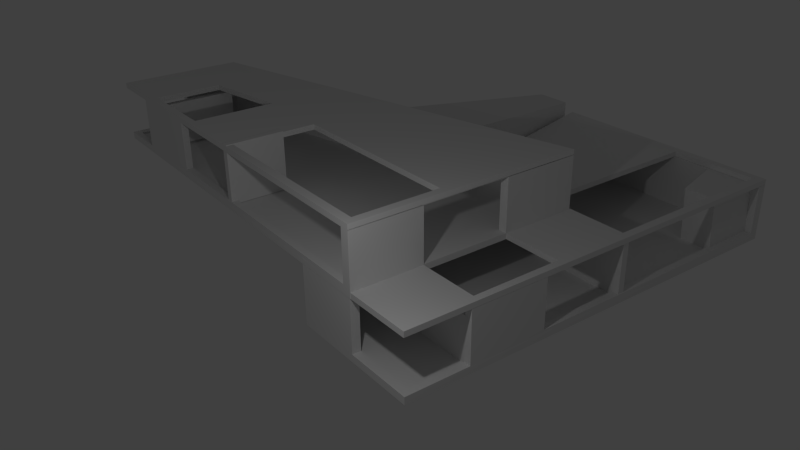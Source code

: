 # Source: hausrm.blend  (saved by Blender 2.67.0; exported with 4.5.12 LTS)
import bpy
from mathutils import Matrix  # noqa: F401  (used for matrix-valued properties, if any)

bpy.ops.wm.read_factory_settings(use_empty=True)
scene = bpy.context.scene
scene.name = 'Scene'

# ---- collections
col_collection_1 = bpy.data.collections.new('Collection 1'); scene.collection.children.link(col_collection_1)

# ---- materials (node trees are filled in below, after node groups)
mat_material = bpy.data.materials.new('Material')
mat_material.alpha_threshold = 0.0
mat_material.use_transparent_shadow = False
mat_material.roughness = 0.5
mat_material.line_color = (0.0, 0.0, 0.0, 1.0)

# ---- material node trees

# ---- world
world_world = bpy.data.worlds.new('World'); scene.world = world_world
world_world.color = (0.05088, 0.05088, 0.05088)
world_world.use_sun_shadow = False
world_world.sun_shadow_jitter_overblur = 0.0
world_world.cycles.sampling_method = 'MANUAL'
world_world.cycles.sample_map_resolution = 256

# ---- cameras
cam_camera = bpy.data.cameras.new('Camera')
cam_camera.clip_end = 100.0
cam_camera.lens = 35.0
cam_camera.sensor_width = 32.0
cam_camera.sensor_height = 18.0
cam_camera.ortho_scale = 7.314
cam_camera.dof.focus_distance = 0.0
cam_camera.dof.aperture_fstop = 128.0

# ---- lights
light_lamp = bpy.data.lights.new('Lamp', 'POINT')
light_lamp.transmission_factor = 0.0
light_lamp.cutoff_distance = 30.0
light_lamp.energy = 100.0
light_lamp.shadow_buffer_clip_start = 1.001
light_lamp.shadow_soft_size = 0.1
light_lamp.shadow_maximum_resolution = 0.006
light_lamp.use_absolute_resolution = True
light_lamp.cycles.use_multiple_importance_sampling = False

# ---- meshes
me_cube_014 = bpy.data.meshes.new('Cube.014')
me_cube_014.from_pydata([(0.4386, -1.0, -1.0), (-1.0, 4.056, -1.0), (1.297, 4.464, -1.0), (1.297, -1.0, -1.0), (0.4386, -1.0, -0.4171), (-1.0, 4.056, 0.3092), (1.297, 4.464, 0.3092), (1.297, -1.0, -0.4171)], [], [(4, 5, 1, 0), (5, 6, 2, 1), (6, 7, 3, 2), (7, 4, 0, 3), (0, 1, 2, 3), (7, 6, 5, 4)])
me_cube_014.use_remesh_preserve_volume = False
me_cube_014.use_remesh_preserve_attributes = False
me_cube_014.use_mirror_vertex_groups = False
me_cube_014.update()
me_cube_013 = bpy.data.meshes.new('Cube.013')
me_cube_013.from_pydata([(-1.0, -1.0, -1.0), (-1.0, 4.93, -1.0), (1.0, 4.93, -1.0), (1.0, -1.0, -1.0), (-1.0, -1.0, 0.3092), (-1.0, 4.93, 0.3092), (1.0, 4.93, 0.3092), (1.0, -1.0, 0.3092)], [], [(4, 5, 1, 0), (5, 6, 2, 1), (6, 7, 3, 2), (7, 4, 0, 3), (0, 1, 2, 3), (7, 6, 5, 4)])
me_cube_013.use_remesh_preserve_volume = False
me_cube_013.use_remesh_preserve_attributes = False
me_cube_013.use_mirror_vertex_groups = False
me_cube_013.update()
me_cube_011 = bpy.data.meshes.new('Cube.011')
me_cube_011.from_pydata([(-0.9765, 1.0, 0.7555), (0.1114, 1.0, 0.7555), (-0.3393, 0.6764, 0.7555), (-0.9251, 0.6764, 0.7555), (-0.2118, 0.264, 0.7555), (1.0, -1.0, 0.7555), (-0.3393, 0.6764, 1.0), (-0.9251, 0.6764, 1.0), (-0.9251, 0.264, 0.7555), (-1.0, -1.0, 0.7555), (-0.9765, 1.0, 1.0), (0.1114, 1.0, 1.0), (1.0, -1.0, 1.0), (-0.9256, -0.9637, 0.7555), (-0.2124, -0.9637, 0.7555), (-0.9256, -0.09832, 0.7555), (-0.2124, -0.09832, 0.7555), (-0.2118, 0.264, 1.0), (-0.9251, 0.264, 1.0), (-1.0, -1.0, 1.0), (-0.9256, -0.9637, 1.0), (-0.2124, -0.9637, 1.0), (-0.9256, -0.09832, 1.0), (-0.2124, -0.09832, 1.0)], [], [(0, 1, 2, 3), (0, 3, 8, 9), (1, 5, 4, 2), (14, 16, 4, 5), (15, 8, 4, 16), (15, 13, 9), (15, 9, 8), (5, 9, 13, 14), (10, 7, 6, 11), (10, 19, 18, 7), (17, 12, 11, 6), (21, 12, 17, 23), (17, 18, 22, 23), (19, 20, 22), (18, 19, 22), (20, 19, 12, 21), (5, 1, 11, 12), (9, 5, 12, 19), (10, 0, 9, 19), (1, 0, 10, 11), (7, 18, 8, 3), (3, 2, 6, 7), (2, 4, 17, 6), (18, 17, 4, 8), (15, 22, 20, 13), (22, 15, 16, 23), (23, 16, 14, 21), (13, 20, 21, 14)])
me_cube_011.materials.append(mat_material)
me_cube_011.use_remesh_preserve_volume = False
me_cube_011.use_remesh_preserve_attributes = False
me_cube_011.use_mirror_vertex_groups = False
me_cube_011.update()
me_cube_009 = bpy.data.meshes.new('Cube.009')
me_cube_009.from_pydata([(-1.0, -1.0, -0.9815), (-1.0, 1.0, -0.9815), (1.0, 1.0, -0.9815), (1.0, -1.0, -0.9815), (-1.0, -1.0, 1.018), (-1.0, 1.0, 1.018), (1.0, 1.0, 1.018), (1.0, -1.0, 1.018)], [], [(4, 5, 1, 0), (5, 6, 2, 1), (6, 7, 3, 2), (7, 4, 0, 3), (0, 1, 2, 3), (7, 6, 5, 4)])
me_cube_009.use_remesh_preserve_volume = False
me_cube_009.use_remesh_preserve_attributes = False
me_cube_009.use_mirror_vertex_groups = False
me_cube_009.update()
me_cube_007 = bpy.data.meshes.new('Cube.007')
me_cube_007.from_pydata([(-1.0, -1.0, -0.9815), (-1.0, 1.0, -0.9815), (0.3182, 1.0, -0.9815), (0.3182, -1.0, -0.9815), (-1.0, -1.0, 1.018), (-1.0, 1.0, 1.018), (0.3182, 1.0, 1.018), (0.3182, -1.0, 1.018)], [], [(4, 5, 1, 0), (5, 6, 2, 1), (6, 7, 3, 2), (7, 4, 0, 3), (0, 1, 2, 3), (7, 6, 5, 4)])
me_cube_007.use_remesh_preserve_volume = False
me_cube_007.use_remesh_preserve_attributes = False
me_cube_007.use_mirror_vertex_groups = False
me_cube_007.update()
me_cube_010 = bpy.data.meshes.new('Cube.010')
me_cube_010.from_pydata([(0.1114, 1.0, 0.7555), (1.0, -1.0, 0.7555), (-1.0, -1.0, 0.7555), (-0.9765, 1.0, 0.7555), (-0.9765, 1.0, 1.0), (0.1114, 1.0, 1.0), (0.8168, -0.5877, 0.847), (0.9388, -0.8623, 0.847), (1.0, -1.0, 1.0), (-1.0, -1.0, 1.0), (0.8168, -0.5877, 1.0), (-0.9765, 1.0, 1.082), (-0.4359, 1.0, 1.082), (0.6303, -0.8623, 0.847), (0.6303, -0.5877, 0.847), (0.9388, -0.8623, 1.0), (0.3481, -1.0, 1.026), (1.0, -1.0, 3.391), (0.3481, -1.0, 3.382), (-1.0, -1.0, 3.391), (-0.4025, -1.0, 3.382), (-0.4025, -1.0, 1.026), (-0.9794, 0.7573, 1.082), (0.1114, 1.0, 3.391), (0.8168, -0.5877, 3.387), (0.7477, -0.5877, 1.0), (-0.9184, 0.9608, 1.082), (-0.4359, 0.9608, 1.082), (-0.4359, 1.0, 3.391), (0.6318, -0.5877, 1.0), (0.6318, -0.8623, 1.0), (0.8673, -0.8623, 1.0), (0.9388, -0.8623, 3.387), (-0.9405, -0.9593, 3.391), (0.9095, -0.9593, 3.391), (-0.9995, -0.9578, 3.391), (-0.9995, -0.9578, 1.163), (-0.9842, 0.3478, 1.163), (-0.9207, 0.7573, 1.082), (0.7477, -0.5877, 3.387), (-0.9184, 0.9608, 1.0), (0.07314, 0.9608, 1.0), (-0.4359, 0.9608, 3.391), (0.07314, 0.9608, 3.391), (-0.9405, -0.9593, 1.0), (0.8673, -0.8623, 3.387), (0.9095, -0.9593, 1.0), (0.3481, -0.9593, 1.026), (0.3481, -0.9593, 3.382), (-0.4025, -0.9593, 3.382), (-0.4025, -0.9593, 1.026), (-0.9405, -0.9578, 3.391), (-0.9405, -0.9578, 1.163), (-0.9254, 0.3478, 1.163), (-0.9794, 0.7573, 3.391), (-0.9842, 0.3478, 3.391), (-0.9207, 0.7573, 3.391), (-0.9254, 0.3478, 3.391)], [], [(0, 1, 2, 3), (41, 44, 30, 29), (29, 25, 41), (46, 31, 30, 44), (41, 40, 44), (1, 0, 6, 7), (6, 0, 5, 10), (8, 1, 7, 15), (8, 9, 2, 1), (2, 9, 4, 3), (0, 3, 4, 5), (4, 9, 22, 11), (37, 22, 9, 36), (19, 35, 36, 9), (37, 55, 54, 22), (17, 32, 24, 23), (5, 23, 24, 10), (8, 15, 32, 17), (40, 26, 38, 44), (53, 52, 44, 38), (33, 44, 52, 51), (56, 57, 53, 38), (39, 45, 34, 43), (41, 25, 39, 43), (45, 31, 46, 34), (34, 17, 23, 43), (43, 23, 28, 42), (33, 19, 17, 34), (54, 55, 57, 56), (35, 19, 33, 51), (49, 50, 44, 33), (47, 46, 44, 50), (33, 34, 48, 49), (34, 46, 47, 48), (9, 21, 20, 19), (9, 8, 16, 21), (18, 17, 19, 20), (16, 8, 17, 18), (40, 41, 27, 26), (43, 42, 27, 41), (4, 11, 12, 5), (12, 28, 23, 5), (28, 12, 27, 42), (22, 54, 56, 38), (26, 27, 12, 11), (22, 38, 26, 11), (37, 53, 57, 55), (52, 36, 35, 51), (37, 36, 52, 53), (13, 14, 29, 30), (6, 10, 25, 14), (10, 24, 39, 25), (25, 29, 14), (31, 15, 7, 13), (13, 30, 31), (45, 32, 15, 31), (6, 14, 13, 7), (24, 32, 45, 39), (21, 50, 49, 20), (16, 18, 48, 47), (21, 16, 47, 50), (48, 18, 20, 49)])
me_cube_010.materials.append(mat_material)
me_cube_010.use_remesh_preserve_volume = False
me_cube_010.use_remesh_preserve_attributes = False
me_cube_010.use_mirror_vertex_groups = False
me_cube_010.update()
me_cube_005 = bpy.data.meshes.new('Cube.005')
me_cube_005.from_pydata([(-1.0, -1.0, -0.9815), (-1.0, 1.0, -0.9815), (2.006, 1.0, -0.9815), (2.006, -1.0, -0.9815), (-1.0, -1.0, 1.018), (-1.0, 1.0, 1.018), (2.006, 1.0, 1.018), (2.006, -1.0, 1.018)], [], [(4, 5, 1, 0), (5, 6, 2, 1), (6, 7, 3, 2), (7, 4, 0, 3), (0, 1, 2, 3), (7, 6, 5, 4)])
me_cube_005.use_remesh_preserve_volume = False
me_cube_005.use_remesh_preserve_attributes = False
me_cube_005.use_mirror_vertex_groups = False
me_cube_005.update()
me_cube_004 = bpy.data.meshes.new('Cube.004')
me_cube_004.from_pydata([(-1.067, -1.0, -0.2591), (-1.067, 0.3317, -0.2591), (-0.3324, 0.3317, -0.2591), (0.02514, -1.0, -0.2591), (-1.0, -1.0, 1.0), (-1.0, 0.3317, 1.0), (-0.2652, 0.3317, 1.0), (0.09236, -1.0, 1.0)], [], [(4, 5, 1, 0), (5, 6, 2, 1), (6, 7, 3, 2), (7, 4, 0, 3), (0, 1, 2, 3), (7, 6, 5, 4)])
me_cube_004.use_remesh_preserve_volume = False
me_cube_004.use_remesh_preserve_attributes = False
me_cube_004.use_mirror_vertex_groups = False
me_cube_004.update()
me_cube_002 = bpy.data.meshes.new('Cube.002')
me_cube_002.from_pydata([(-1.0, -1.0, -0.9815), (-1.0, 1.0, -0.9815), (1.0, 1.0, -0.9815), (1.0, -1.0, -0.9815), (-1.0, -1.0, 1.018), (-1.0, 1.0, 1.018), (1.0, 1.0, 1.018), (1.0, -1.0, 1.018)], [], [(4, 5, 1, 0), (5, 6, 2, 1), (6, 7, 3, 2), (7, 4, 0, 3), (0, 1, 2, 3), (7, 6, 5, 4)])
me_cube_002.use_remesh_preserve_volume = False
me_cube_002.use_remesh_preserve_attributes = False
me_cube_002.use_mirror_vertex_groups = False
me_cube_002.update()
me_cube_001 = bpy.data.meshes.new('Cube.001')
me_cube_001.from_pydata([(0.1114, 1.0, 0.7555), (1.0, -1.0, 0.7555), (-1.0, -1.0, 0.7555), (-0.9765, 1.0, 0.7555), (-0.9765, 1.0, 1.0), (0.1114, 1.0, 1.0), (1.0, -1.0, 1.0), (-1.0, -1.0, 1.0), (-0.9765, 1.0, 1.082), (-0.4359, 1.0, 1.082), (0.1114, 1.0, 3.391), (1.0, -1.0, 3.391), (-1.0, -1.0, 3.391), (-0.9794, 0.7094, 1.082), (-0.9184, 0.9608, 1.082), (-0.4359, 0.9608, 1.082), (-0.4359, 1.0, 3.391), (0.9095, -0.9593, 3.391), (0.07314, 0.9608, 3.391), (-0.9405, -0.9593, 3.391), (-0.9842, 0.3478, 1.163), (-0.9842, 0.3478, 3.391), (-0.9794, 0.7094, 3.391), (-0.9995, -0.9578, 3.391), (-0.9995, -0.9578, 1.163), (-0.9207, 0.7094, 1.082), (-0.9184, 0.9608, 1.0), (0.07314, 0.9608, 1.0), (-0.4359, 0.9608, 3.391), (0.9095, -0.9593, 1.0), (-0.9405, -0.9593, 1.0), (-0.9405, -0.9578, 3.391), (-0.9254, 0.3478, 3.391), (-0.9207, 0.7094, 3.391), (-0.9254, 0.3478, 1.163), (-0.9405, -0.9578, 1.163)], [], [(0, 1, 2, 3), (27, 26, 30, 29), (1, 0, 5, 6), (6, 7, 2, 1), (2, 7, 4, 3), (0, 3, 4, 5), (4, 7, 13, 8), (24, 20, 13, 7), (12, 23, 24, 7), (20, 21, 22, 13), (10, 11, 6, 5), (26, 14, 25, 30), (34, 35, 30, 25), (31, 19, 30, 35), (33, 32, 34, 25), (17, 18, 27, 29), (17, 11, 10, 18), (18, 10, 16, 28), (19, 12, 11, 17), (22, 21, 32, 33), (23, 12, 19, 31), (19, 17, 29, 30), (11, 12, 7, 6), (26, 27, 15, 14), (18, 28, 15, 27), (4, 8, 9, 5), (9, 16, 10, 5), (28, 16, 9, 15), (33, 25, 13, 22), (14, 15, 9, 8), (13, 25, 14, 8), (32, 21, 20, 34), (23, 31, 35, 24), (20, 24, 35, 34)])
me_cube_001.materials.append(mat_material)
me_cube_001.use_remesh_preserve_volume = False
me_cube_001.use_remesh_preserve_attributes = False
me_cube_001.use_mirror_vertex_groups = False
me_cube_001.update()
me_cube = bpy.data.meshes.new('Cube')
me_cube.from_pydata([(-0.9765, 1.0, 0.7555), (0.1114, 1.0, 0.7555), (-0.3393, 0.6764, 0.7555), (-0.9251, 0.6764, 0.7555), (-0.2118, 0.264, 0.7555), (1.0, -1.0, 0.7555), (-0.3393, 0.6764, 1.0), (-0.9251, 0.6764, 1.0), (-0.9251, 0.264, 0.7555), (-1.0, -1.0, 0.7555), (-0.9765, 1.0, 1.0), (0.1114, 1.0, 1.0), (1.0, -1.0, 1.0), (-0.9256, -0.9637, 0.7555), (-0.2124, -0.9637, 0.7555), (-0.9256, -0.09832, 0.7555), (-0.2124, -0.09832, 0.7555), (-0.2118, 0.264, 1.0), (-0.9251, 0.264, 1.0), (-1.0, -1.0, 1.0), (-0.9256, -0.9637, 1.0), (-0.2124, -0.9637, 1.0), (-0.9256, -0.09832, 1.0), (-0.2124, -0.09832, 1.0)], [], [(0, 1, 2, 3), (0, 3, 8, 9), (1, 5, 4, 2), (14, 16, 4, 5), (15, 8, 4, 16), (15, 13, 9), (15, 9, 8), (5, 9, 13, 14), (10, 7, 6, 11), (10, 19, 18, 7), (17, 12, 11, 6), (21, 12, 17, 23), (17, 18, 22, 23), (19, 20, 22), (18, 19, 22), (20, 19, 12, 21), (5, 1, 11, 12), (9, 5, 12, 19), (10, 0, 9, 19), (1, 0, 10, 11), (7, 18, 8, 3), (3, 2, 6, 7), (2, 4, 17, 6), (18, 17, 4, 8), (15, 22, 20, 13), (22, 15, 16, 23), (23, 16, 14, 21), (13, 20, 21, 14)])
me_cube.materials.append(mat_material)
me_cube.use_remesh_preserve_volume = False
me_cube.use_remesh_preserve_attributes = False
me_cube.use_mirror_vertex_groups = False
me_cube.update()

# ---- objects
ob_cube_007 = bpy.data.objects.new('Cube.007', me_cube_014)
ob_cube_005 = bpy.data.objects.new('Cube.005', me_cube_013)
ob_cube_010 = bpy.data.objects.new('Cube.010', me_cube_011)
ob_cube_008 = bpy.data.objects.new('Cube.008', me_cube_009)
ob_cube_006 = bpy.data.objects.new('Cube.006', me_cube_007)
ob_cube_009 = bpy.data.objects.new('Cube.009', me_cube_010)
ob_cube_004 = bpy.data.objects.new('Cube.004', me_cube_005)
ob_cube_003 = bpy.data.objects.new('Cube.003', me_cube_004)
ob_cube_002 = bpy.data.objects.new('Cube.002', me_cube_002)
ob_cube_001 = bpy.data.objects.new('Cube.001', me_cube_001)
ob_cube = bpy.data.objects.new('Cube', me_cube)
ob_lamp = bpy.data.objects.new('Lamp', light_lamp)
ob_camera = bpy.data.objects.new('Camera', cam_camera)

# ---- transforms, parenting, visibility, modifiers, constraints
ob_cube_007.location = (2.468, -3.682, 2.07)
ob_cube_007.lineart.crease_threshold = 0.0
ob_cube_005.location = (2.468, -3.682, 0.9566)
ob_cube_005.lineart.crease_threshold = 0.0
ob_cube_010.location = (3.6, 2.211, 2.185)
ob_cube_010.rotation_euler = (0.0, 0.0, -1.571)
ob_cube_010.scale = (2.645, 4.85, 0.4956)
ob_cube_010.lock_rotations_4d = False
ob_cube_010.empty_display_type = 'ARROWS'
ob_cube_010.lineart.crease_threshold = 0.0
ob_cube_008.location = (6.965, 3.774, 1.944)
ob_cube_008.rotation_euler = (0.0, 0.0, -1.571)
ob_cube_008.scale = (0.9833, 0.07308, 0.501)
ob_cube_008.lineart.crease_threshold = 0.0
ob_cube_006.location = (3.193, 3.831, 2.035)
ob_cube_006.rotation_euler = (0.0, 0.0, -1.571)
ob_cube_006.scale = (0.9833, 0.07308, 0.6505)
ob_cube_006.lineart.crease_threshold = 0.0
ob_cube_009.location = (3.6, 2.211, 0.891)
ob_cube_009.rotation_euler = (0.0, 0.0, -1.571)
ob_cube_009.scale = (2.645, 4.85, 0.4956)
ob_cube_009.lock_rotations_4d = False
ob_cube_009.empty_display_type = 'ARROWS'
ob_cube_009.lineart.crease_threshold = 0.0
ob_cube_004.location = (-1.633, -0.4069, 0.6368)
ob_cube_004.scale = (1.12, 0.07308, 0.6505)
ob_cube_004.lineart.crease_threshold = 0.0
ob_cube_003.location = (-1.594, -3.7, 0.2602)
ob_cube_003.lineart.crease_threshold = 0.0
ob_cube_002.location = (-1.568, 3.365, 0.5461)
ob_cube_002.scale = (1.12, 0.07308, 0.501)
ob_cube_002.lineart.crease_threshold = 0.0
ob_cube_001.location = (0.0, 0.0, -0.4187)
ob_cube_001.scale = (2.804, 4.85, 0.4956)
ob_cube_001.lock_rotations_4d = False
ob_cube_001.empty_display_type = 'ARROWS'
ob_cube_001.lineart.crease_threshold = 0.0
ob_cube.location = (0.0, 0.0, 0.8916)
ob_cube.scale = (2.804, 4.85, 0.4956)
ob_cube.lock_rotations_4d = False
ob_cube.empty_display_type = 'ARROWS'
ob_cube.lineart.crease_threshold = 0.0
ob_lamp.location = (-3.521, 6.63, 4.735)
ob_lamp.rotation_euler = (0.6503, 0.05522, 1.866)
ob_lamp.lock_rotations_4d = False
ob_lamp.empty_display_type = 'ARROWS'
ob_lamp.color = (0.0, 0.0, 0.0, 0.0)
ob_lamp.lineart.crease_threshold = 0.0
ob_camera.location = (-11.94, 11.72, 8.961)
ob_camera.rotation_euler = (1.109, 0.01082, 4.069)
ob_camera.lock_rotations_4d = False
ob_camera.empty_display_type = 'ARROWS'
ob_camera.color = (0.0, 0.0, 0.0, 0.0)
ob_camera.display_type = 'WIRE'
ob_camera.lineart.crease_threshold = 0.0

# ---- collection membership
col_collection_1.objects.link(ob_cube_007)
col_collection_1.objects.link(ob_cube_005)
col_collection_1.objects.link(ob_cube_010)
col_collection_1.objects.link(ob_cube_008)
col_collection_1.objects.link(ob_cube_006)
col_collection_1.objects.link(ob_cube_009)
col_collection_1.objects.link(ob_cube_004)
col_collection_1.objects.link(ob_cube_003)
col_collection_1.objects.link(ob_cube_002)
col_collection_1.objects.link(ob_cube_001)
col_collection_1.objects.link(ob_cube)
col_collection_1.objects.link(ob_lamp)
col_collection_1.objects.link(ob_camera)

# ---- scene / render settings (as saved in the file)
scene.camera = ob_camera
scene.frame_start = 1; scene.frame_end = 250; scene.frame_set(1)
scene.render.engine = 'BLENDER_EEVEE_NEXT'
scene.render.image_settings.color_mode = 'RGB'
scene.render.image_settings.compression = 90
scene.render.resolution_percentage = 50
scene.render.dither_intensity = 0.0
scene.cycles.use_denoising = False
scene.cycles.samples = 10
scene.cycles.sampling_pattern = 'TABULATED_SOBOL'
scene.cycles.light_sampling_threshold = 0.0
scene.cycles.use_adaptive_sampling = False
scene.cycles.use_light_tree = False
scene.cycles.blur_glossy = 0.0
scene.cycles.volume_bounces = 1
scene.cycles.pixel_filter_type = 'GAUSSIAN'
scene.cycles.sample_clamp_indirect = 0.0
scene.view_settings.view_transform = 'Standard'
bpy.context.view_layer.update()
